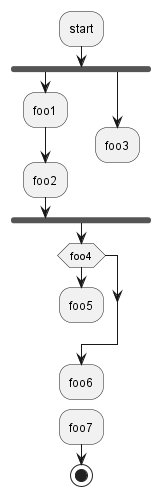

The diagram above was rendered by PlantUML. Its source (embedded in the PNG):
@startuml
 :start;
 fork
   :foo1;
   :foo2;
 fork again
   :foo3;
   kill
 endfork
 if (foo4) then
   :foo5;
   kill
 endif
 :foo6;
 kill
 :foo7;
 stop
@enduml